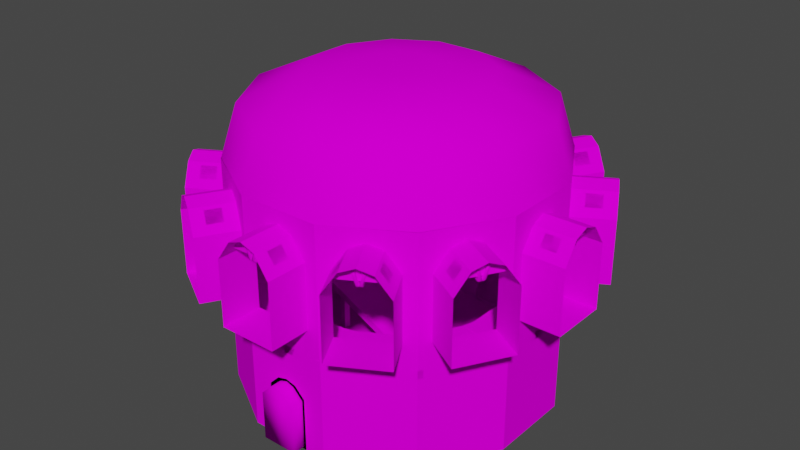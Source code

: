 # Source: clock_tower.blend  (saved by Blender 2.90.8; exported with 4.5.12 LTS)
import bpy
from mathutils import Matrix  # noqa: F401  (used for matrix-valued properties, if any)

bpy.ops.wm.read_factory_settings(use_empty=True)
scene = bpy.context.scene
scene.name = 'Scene'

# ---- collections
col_collection = bpy.data.collections.new('Collection'); scene.collection.children.link(col_collection)

# ---- images (referenced by path relative to the original .blend; pixels are not part of the script)
import os
ASSET_DIR = os.environ.get("B2B_ASSET_DIR", "")  # directory of the original .blend (textures are referenced by path, not embedded)
HERE = os.path.dirname(os.path.abspath(__file__))  # packed textures are extracted next to this script under _unpacked/

def load_image(name, relpath, width, height, colorspace="sRGB"):
    """Load a texture the original file referenced (path relative to the .blend, or extracted next to this script)."""
    p = next((c for c in (os.path.join(HERE, relpath), os.path.join(ASSET_DIR, relpath)) if relpath and os.path.exists(c)), "")
    if p:
        img = bpy.data.images.load(p, check_existing=True)
        img.name = name
    else:  # same state as the original file: an image datablock whose file is absent (Cycles renders it pink)
        img = bpy.data.images.new(name, width, height)
        img.source = "FILE"
        img.filepath = "//" + (relpath or name)
    img.colorspace_settings.name = colorspace
    return img
img_door_arch_png = load_image('door_arch.png', 'door_arch.png', 1024, 1024, 'sRGB')
img_dome_png = load_image('dome.png', 'dome.png', 1024, 1024, 'sRGB')
img_wall1_png = load_image('wall1.png', 'wall1.png', 1024, 1024, 'sRGB')
img_rope_png = load_image('rope.png', 'rope.png', 1024, 1024, 'sRGB')
img_wall0_png = load_image('wall0.png', 'wall0.png', 1024, 1024, 'sRGB')
img_planks0_png = load_image('planks0.png', 'planks0.png', 1024, 1024, 'sRGB')
img_door_arch_png_001 = load_image('door_arch.png.001', 'door_arch.png', 1024, 1024, 'sRGB')
img_tiles0_png = load_image('tiles0.png', 'tiles0.png', 1024, 1024, 'sRGB')

# ---- materials (node trees are filled in below, after node groups)
mat_door_arch = bpy.data.materials.new('door_arch')
mat_door_arch.use_backface_culling = True
mat_door_arch.use_transparent_shadow = False
mat_dome = bpy.data.materials.new('dome')
mat_dome.use_backface_culling = True
mat_dome.use_transparent_shadow = False
mat_wall1 = bpy.data.materials.new('wall1')
mat_wall1.use_backface_culling = True
mat_wall1.use_transparent_shadow = False
mat_rope = bpy.data.materials.new('rope')
mat_rope.use_backface_culling = True
mat_rope.use_transparent_shadow = False
mat_wall0 = bpy.data.materials.new('wall0')
mat_wall0.use_backface_culling = True
mat_wall0.use_transparent_shadow = False
mat_planks0 = bpy.data.materials.new('planks0')
mat_planks0.use_backface_culling = True
mat_planks0.use_transparent_shadow = False
mat_door_arch_001 = bpy.data.materials.new('door_arch.001')
mat_door_arch_001.use_backface_culling = True
mat_door_arch_001.use_transparent_shadow = False
mat_tiles0 = bpy.data.materials.new('tiles0')
mat_tiles0.use_backface_culling = True
mat_tiles0.use_transparent_shadow = False

# ---- material node trees
mat_door_arch.use_nodes = True; mat_door_arch.node_tree.nodes.clear()
_N = mat_door_arch.node_tree.nodes; _L = mat_door_arch.node_tree.links
n0 = _N.new('ShaderNodeBsdfPrincipled'); n0.name = 'Principled BSDF'; n0.location = (10, 300)
n0.distribution = 'GGX'
n0.subsurface_method = 'BURLEY'
n0.inputs[3].default_value = 1.45
n0.inputs[13].default_value = 0.0
n0.inputs[27].default_value = (0.0, 0.0, 0.0, 1.0)
n0.inputs[28].default_value = 1.0
n1 = _N.new('ShaderNodeOutputMaterial'); n1.name = 'Material Output'; n1.location = (300, 300)
n2 = _N.new('ShaderNodeTexImage'); n2.name = 'Image Texture'; n2.location = (-280, 280)
n2.image = img_door_arch_png
_L.new(n0.outputs[0], n1.inputs[0])
_L.new(n2.outputs[0], n0.inputs[0])
n1.is_active_output = True
mat_dome.use_nodes = True; mat_dome.node_tree.nodes.clear()
_N = mat_dome.node_tree.nodes; _L = mat_dome.node_tree.links
n0 = _N.new('ShaderNodeBsdfPrincipled'); n0.name = 'Principled BSDF'; n0.location = (10, 300)
n0.distribution = 'GGX'
n0.subsurface_method = 'BURLEY'
n0.inputs[2].default_value = 0.0
n0.inputs[3].default_value = 1.45
n0.inputs[13].default_value = 0.0
n0.inputs[27].default_value = (0.0, 0.0, 0.0, 1.0)
n0.inputs[28].default_value = 1.0
n1 = _N.new('ShaderNodeOutputMaterial'); n1.name = 'Material Output'; n1.location = (300, 300)
n2 = _N.new('ShaderNodeTexImage'); n2.name = 'Image Texture'; n2.location = (-280, 280)
n2.image = img_dome_png
_L.new(n0.outputs[0], n1.inputs[0])
_L.new(n2.outputs[0], n0.inputs[0])
n1.is_active_output = True
mat_wall1.use_nodes = True; mat_wall1.node_tree.nodes.clear()
_N = mat_wall1.node_tree.nodes; _L = mat_wall1.node_tree.links
n0 = _N.new('ShaderNodeBsdfPrincipled'); n0.name = 'Principled BSDF'; n0.location = (10, 300)
n0.distribution = 'GGX'
n0.subsurface_method = 'BURLEY'
n0.inputs[2].default_value = 0.0
n0.inputs[3].default_value = 1.45
n0.inputs[13].default_value = 0.0
n0.inputs[27].default_value = (0.0, 0.0, 0.0, 1.0)
n0.inputs[28].default_value = 1.0
n1 = _N.new('ShaderNodeOutputMaterial'); n1.name = 'Material Output'; n1.location = (300, 300)
n2 = _N.new('ShaderNodeTexImage'); n2.name = 'Image Texture'; n2.location = (-280, 280)
n2.image = img_wall1_png
_L.new(n0.outputs[0], n1.inputs[0])
_L.new(n2.outputs[0], n0.inputs[0])
n1.is_active_output = True
mat_rope.use_nodes = True; mat_rope.node_tree.nodes.clear()
_N = mat_rope.node_tree.nodes; _L = mat_rope.node_tree.links
n0 = _N.new('ShaderNodeBsdfPrincipled'); n0.name = 'Principled BSDF'; n0.location = (10, 300)
n0.distribution = 'GGX'
n0.subsurface_method = 'BURLEY'
n0.inputs[2].default_value = 0.0
n0.inputs[3].default_value = 1.45
n0.inputs[13].default_value = 0.0
n0.inputs[27].default_value = (0.0, 0.0, 0.0, 1.0)
n0.inputs[28].default_value = 1.0
n1 = _N.new('ShaderNodeOutputMaterial'); n1.name = 'Material Output'; n1.location = (300, 300)
n2 = _N.new('ShaderNodeTexImage'); n2.name = 'Image Texture'; n2.location = (-280, 280)
n2.image = img_rope_png
_L.new(n0.outputs[0], n1.inputs[0])
_L.new(n2.outputs[0], n0.inputs[0])
n1.is_active_output = True
mat_wall0.use_nodes = True; mat_wall0.node_tree.nodes.clear()
_N = mat_wall0.node_tree.nodes; _L = mat_wall0.node_tree.links
n0 = _N.new('ShaderNodeBsdfPrincipled'); n0.name = 'Principled BSDF'; n0.location = (10, 300)
n0.distribution = 'GGX'
n0.subsurface_method = 'BURLEY'
n0.inputs[2].default_value = 0.0
n0.inputs[3].default_value = 1.45
n0.inputs[13].default_value = 0.0
n0.inputs[27].default_value = (0.0, 0.0, 0.0, 1.0)
n0.inputs[28].default_value = 1.0
n1 = _N.new('ShaderNodeOutputMaterial'); n1.name = 'Material Output'; n1.location = (300, 300)
n2 = _N.new('ShaderNodeTexImage'); n2.name = 'Image Texture'; n2.location = (-280, 280)
n2.image = img_wall0_png
_L.new(n0.outputs[0], n1.inputs[0])
_L.new(n2.outputs[0], n0.inputs[0])
n1.is_active_output = True
mat_planks0.use_nodes = True; mat_planks0.node_tree.nodes.clear()
_N = mat_planks0.node_tree.nodes; _L = mat_planks0.node_tree.links
n0 = _N.new('ShaderNodeBsdfPrincipled'); n0.name = 'Principled BSDF'; n0.location = (10, 300)
n0.distribution = 'GGX'
n0.subsurface_method = 'BURLEY'
n0.inputs[2].default_value = 0.0
n0.inputs[3].default_value = 1.45
n0.inputs[13].default_value = 0.0
n0.inputs[27].default_value = (0.0, 0.0, 0.0, 1.0)
n0.inputs[28].default_value = 1.0
n1 = _N.new('ShaderNodeOutputMaterial'); n1.name = 'Material Output'; n1.location = (300, 300)
n2 = _N.new('ShaderNodeTexImage'); n2.name = 'Image Texture'; n2.location = (-280, 280)
n2.image = img_planks0_png
_L.new(n0.outputs[0], n1.inputs[0])
_L.new(n2.outputs[0], n0.inputs[0])
n1.is_active_output = True
mat_door_arch_001.use_nodes = True; mat_door_arch_001.node_tree.nodes.clear()
_N = mat_door_arch_001.node_tree.nodes; _L = mat_door_arch_001.node_tree.links
n0 = _N.new('ShaderNodeBsdfPrincipled'); n0.name = 'Principled BSDF'; n0.location = (10, 300)
n0.distribution = 'GGX'
n0.subsurface_method = 'BURLEY'
n0.inputs[3].default_value = 1.45
n0.inputs[13].default_value = 0.0
n0.inputs[27].default_value = (0.0, 0.0, 0.0, 1.0)
n0.inputs[28].default_value = 1.0
n1 = _N.new('ShaderNodeOutputMaterial'); n1.name = 'Material Output'; n1.location = (300, 300)
n2 = _N.new('ShaderNodeTexImage'); n2.name = 'Image Texture'; n2.location = (-280, 280)
n2.image = img_door_arch_png_001
_L.new(n0.outputs[0], n1.inputs[0])
_L.new(n2.outputs[0], n0.inputs[0])
n1.is_active_output = True
mat_tiles0.use_nodes = True; mat_tiles0.node_tree.nodes.clear()
_N = mat_tiles0.node_tree.nodes; _L = mat_tiles0.node_tree.links
n0 = _N.new('ShaderNodeBsdfPrincipled'); n0.name = 'Principled BSDF'; n0.location = (10, 300)
n0.distribution = 'GGX'
n0.subsurface_method = 'BURLEY'
n0.inputs[2].default_value = 0.0
n0.inputs[3].default_value = 1.45
n0.inputs[13].default_value = 0.0
n0.inputs[27].default_value = (0.0, 0.0, 0.0, 1.0)
n0.inputs[28].default_value = 1.0
n1 = _N.new('ShaderNodeOutputMaterial'); n1.name = 'Material Output'; n1.location = (300, 300)
n2 = _N.new('ShaderNodeTexImage'); n2.name = 'Image Texture'; n2.location = (-280, 280)
n2.image = img_tiles0_png
_L.new(n0.outputs[0], n1.inputs[0])
_L.new(n2.outputs[0], n0.inputs[0])
n1.is_active_output = True

# ---- world
world_world = bpy.data.worlds.new('World'); scene.world = world_world
world_world.use_nodes = True; world_world.node_tree.nodes.clear()
_N = world_world.node_tree.nodes; _L = world_world.node_tree.links
n0 = _N.new('ShaderNodeOutputWorld'); n0.name = 'World Output'; n0.location = (300, 300)
n1 = _N.new('ShaderNodeBackground'); n1.name = 'Background'; n1.location = (10, 300)
n1.inputs[0].default_value = (0.05088, 0.05088, 0.05088, 1.0)
_L.new(n1.outputs[0], n0.inputs[0])
n0.is_active_output = True
world_world.color = (0.05088, 0.05088, 0.05088)
world_world.use_sun_shadow = False
world_world.sun_shadow_jitter_overblur = 0.0

# ---- meshes
me_circle_007 = bpy.data.meshes.new('Circle.007')
me_circle_007.from_pydata([(-0.7, 0.0, 0.1), (0.7, 0.0, 0.1), (-0.7, 0.0, 2.0), (0.7, 0.0, 2.0), (0.0, 0.0, 2.5), (0.3, 0.0, 2.4), (-0.3, 0.0, 2.4), (-0.7, -0.5, 2.0), (-0.7, -0.5, 0.1), (0.7, -0.5, 2.0), (0.7, -0.5, 0.1), (0.3, -0.5, 2.4), (-0.3, -0.5, 2.4), (0.0, -0.5, 2.5), (0.0, 0.0, 0.1), (0.0, -0.5, 0.1)], [], [(3, 1, 10, 9), (10, 15, 8, 7, 12, 13, 11, 9), (2, 6, 12, 7), (6, 4, 13, 12), (14, 0, 8, 15), (0, 2, 7, 8), (4, 5, 11, 13), (5, 3, 9, 11), (1, 14, 15, 10)])
me_circle_007.polygons.foreach_set('use_smooth', [True] * 9)
_uv = me_circle_007.uv_layers.new(name='UVMap')
_uv.uv.foreach_set('vector', [0.002755, 0.7932, 0.002755, 0.01255, 0.2613, 0.09574, 0.2613, 0.7932, 0.3591, 0.1362, 0.6189, 0.1362, 0.8784, 0.1362, 0.8784, 0.7303, 0.7491, 0.8215, 0.6189, 0.8215, 0.4649, 0.8215, 0.3591, 0.7303, 0.002755, 0.7932, 0.2245, 1.004, 0.3788, 0.8844, 0.2613, 0.7932, 0.2245, 1.004, 0.9966, 1.004, 0.9966, 0.8844, 0.3788, 0.8844, 0.9966, 0.01255, 0.002755, 0.01255, 0.2613, 0.09574, 0.9966, 0.09574, 0.002755, 0.01255, 0.002755, 0.7932, 0.2613, 0.7932, 0.2613, 0.09574, 0.9966, 1.004, 0.2245, 1.004, 0.3788, 0.8844, 0.9966, 0.8844, 0.2245, 1.004, 0.002755, 0.7932, 0.2613, 0.7932, 0.3788, 0.8844, 0.002755, 0.01255, 0.9966, 0.01255, 0.9966, 0.09574, 0.2613, 0.09574])
me_circle_007.materials.append(mat_door_arch)
me_circle_007.use_remesh_fix_poles = True
me_circle_007.use_remesh_preserve_attributes = False
me_circle_007.use_mirror_vertex_groups = False
me_circle_007.update()
me_circle = bpy.data.meshes.new('Circle')
me_circle.from_pydata([(1.62, 6.0, 5.0), (-1.62, 6.0, 5.0), (-4.38, 4.38, 5.0), (-6.0, 1.62, 5.0), (-6.0, -1.62, 5.0), (-4.38, -4.38, 5.0), (-1.62, -6.0, 5.0), (1.62, -6.0, 5.0), (4.38, -4.38, 5.0), (6.0, -1.62, 5.0), (6.0, 1.62, 5.0), (4.38, 4.38, 5.0), (1.458, 5.4, 7.0), (-1.458, 5.4, 7.0), (-3.942, 3.942, 7.0), (-5.4, 1.458, 7.0), (-5.4, -1.458, 7.0), (-3.942, -3.942, 7.0), (-1.458, -5.4, 7.0), (1.458, -5.4, 7.0), (3.942, -3.942, 7.0), (5.4, -1.458, 7.0), (5.4, 1.458, 7.0), (3.942, 3.942, 7.0), (0.8748, 3.24, 8.0), (-0.8748, 3.24, 8.0), (-2.365, 2.365, 8.0), (-3.24, 0.8748, 8.0), (-3.24, -0.8748, 8.0), (-2.365, -2.365, 8.0), (-0.8748, -3.24, 8.0), (0.8748, -3.24, 8.0), (2.365, -2.365, 8.0), (3.24, -0.8748, 8.0), (3.24, 0.8748, 8.0), (2.365, 2.365, 8.0), (2.484e-08, -7.451e-09, 8.2), (-0.3499, 1.296, 8.2), (0.3499, 1.296, 8.2), (-0.9461, 0.9461, 8.2), (-1.296, 0.3499, 8.2), (-1.296, -0.3499, 8.2), (-0.9461, -0.9461, 8.2), (-0.3499, -1.296, 8.2), (0.3499, -1.296, 8.2), (0.9461, -0.9461, 8.2), (1.296, -0.3499, 8.2), (1.296, 0.3499, 8.2), (0.9461, 0.9461, 8.2)], [], [(0, 11, 23, 12), (2, 1, 13, 14), (9, 8, 20, 21), (6, 5, 17, 18), (3, 2, 14, 15), (10, 9, 21, 22), (7, 6, 18, 19), (4, 3, 15, 16), (11, 10, 22, 23), (1, 0, 12, 13), (8, 7, 19, 20), (5, 4, 16, 17), (17, 16, 28, 29), (12, 23, 35, 24), (14, 13, 25, 26), (21, 20, 32, 33), (18, 17, 29, 30), (15, 14, 26, 27), (22, 21, 33, 34), (19, 18, 30, 31), (16, 15, 27, 28), (23, 22, 34, 35), (13, 12, 24, 25), (20, 19, 31, 32), (29, 28, 41, 42), (24, 35, 48, 38), (26, 25, 37, 39), (33, 32, 45, 46), (30, 29, 42, 43), (27, 26, 39, 40), (34, 33, 46, 47), (31, 30, 43, 44), (28, 27, 40, 41), (35, 34, 47, 48), (25, 24, 38, 37), (32, 31, 44, 45), (36, 37, 38), (36, 39, 37), (36, 40, 39), (36, 41, 40), (36, 42, 41), (36, 43, 42), (36, 44, 43), (36, 45, 44), (36, 46, 45), (36, 47, 46), (36, 48, 47), (36, 38, 48)])
me_circle.polygons.foreach_set('use_smooth', [True] * 48)
_uv = me_circle.uv_layers.new(name='UVMap')
_uv.uv.foreach_set('vector', [0.1381, 0.5044, 0.5086, 0.8761, 0.6678, 0.5962, 0.4059, 0.3554, 0.4909, 0.8659, 0.9912, 0.994, 0.9948, 0.7007, 0.6558, 0.5893, 0.1316, 0.4932, 0.4972, 0.8697, 0.6601, 0.5918, 0.4013, 0.3476, 0.1317, 0.4933, 0.4974, 0.8697, 0.6602, 0.5919, 0.4014, 0.3477, 0.128, 0.4868, 0.4909, 0.8659, 0.6558, 0.5893, 0.3988, 0.3432, 0.005903, -0.001524, 0.1316, 0.4932, 0.4013, 0.3476, 0.2992, -6.62e-05, 0.005953, -0.001403, 0.1317, 0.4933, 0.4014, 0.3477, 0.2993, 1.787e-05, 0.005956, -0.008833, 0.128, 0.4868, 0.3988, 0.3432, 0.2993, -0.005232, 0.5086, 0.8761, 1.011, 0.994, 1.009, 0.7007, 0.6678, 0.5962, 0.00597, 0.0114, 0.1381, 0.5044, 0.4059, 0.3554, 0.2993, 0.009051, 0.4972, 0.8697, 0.9984, 0.9941, 0.9999, 0.7008, 0.6601, 0.5918, 0.4974, 0.8697, 0.9986, 0.9941, 1.0, 0.7008, 0.6602, 0.5919, 0.6602, 0.5919, 1.0, 0.7008, 1.001, 0.4002, 0.8044, 0.3431, 0.4059, 0.3554, 0.6678, 0.5962, 0.8087, 0.3456, 0.6595, 0.2066, 0.6558, 0.5893, 0.9948, 0.7007, 0.9983, 0.4002, 0.8018, 0.3415, 0.4013, 0.3476, 0.6601, 0.5918, 0.8043, 0.343, 0.6569, 0.2021, 0.4014, 0.3477, 0.6602, 0.5919, 0.8044, 0.3431, 0.6569, 0.2022, 0.3988, 0.3432, 0.6558, 0.5893, 0.8018, 0.3415, 0.6554, 0.1996, 0.2992, -6.62e-05, 0.4013, 0.3476, 0.6569, 0.2021, 0.5997, 0.001247, 0.2993, 1.787e-05, 0.4014, 0.3477, 0.6569, 0.2022, 0.5998, 0.001294, 0.2993, -0.005232, 0.3988, 0.3432, 0.6554, 0.1996, 0.5998, -0.001724, 0.6678, 0.5962, 1.009, 0.7007, 1.006, 0.4002, 0.8087, 0.3456, 0.2993, 0.009051, 0.4059, 0.3554, 0.6595, 0.2066, 0.5998, 0.006463, 0.6601, 0.5918, 0.9999, 0.7008, 1.001, 0.4002, 0.8043, 0.343, 0.8044, 0.3431, 1.001, 0.4002, 1.001, 0.159, 0.9217, 0.1376, 0.6595, 0.2066, 0.8087, 0.3456, 0.9235, 0.1386, 0.8641, 0.08243, 0.8018, 0.3415, 0.9983, 0.4002, 0.9995, 0.159, 0.9207, 0.137, 0.6569, 0.2021, 0.8043, 0.343, 0.9217, 0.1376, 0.8631, 0.08064, 0.6569, 0.2022, 0.8044, 0.3431, 0.9217, 0.1376, 0.8631, 0.08065, 0.6554, 0.1996, 0.8018, 0.3415, 0.9207, 0.137, 0.8625, 0.07959, 0.5997, 0.001247, 0.6569, 0.2021, 0.8631, 0.08064, 0.841, 0.000675, 0.5998, 0.001294, 0.6569, 0.2022, 0.8631, 0.08065, 0.841, 0.0006923, 0.5998, -0.001724, 0.6554, 0.1996, 0.8625, 0.07959, 0.841, -0.0005339, 0.8087, 0.3456, 1.006, 0.4002, 1.003, 0.159, 0.9235, 0.1386, 0.5998, 0.006463, 0.6595, 0.2066, 0.8641, 0.08243, 0.841, 0.002759, 0.8043, 0.343, 1.001, 0.4002, 1.001, 0.159, 0.9217, 0.1376, 1.0, 5.124e-05, 0.841, 0.002759, 0.8641, 0.08243, 1.0, -1.536e-05, 0.9207, 0.137, 0.9995, 0.159, 1.0, -1.536e-05, 0.8625, 0.07959, 0.9207, 0.137, 1.0, -1.536e-05, 0.841, -0.0005339, 0.8625, 0.07959, 1.0, 2.976e-05, 0.9217, 0.1376, 1.001, 0.159, 1.0, 2.976e-05, 0.8631, 0.08065, 0.9217, 0.1376, 1.0, 2.976e-05, 0.841, 0.0006923, 0.8631, 0.08065, 1.0, 3.222e-05, 0.9217, 0.1376, 1.001, 0.159, 1.0, 3.222e-05, 0.8631, 0.08064, 0.9217, 0.1376, 1.0, 3.222e-05, 0.841, 0.000675, 0.8631, 0.08064, 1.0, 5.124e-05, 0.9235, 0.1386, 1.003, 0.159, 1.0, 5.124e-05, 0.8641, 0.08243, 0.9235, 0.1386])
me_circle.materials.append(mat_dome)
me_circle.use_remesh_fix_poles = True
me_circle.use_remesh_preserve_attributes = False
me_circle.use_mirror_vertex_groups = False
me_circle.update()
me_circle_001 = bpy.data.meshes.new('Circle.001')
me_circle_001.from_pydata([(1.62, 6.0, 0.0), (-1.62, 6.0, 0.0), (1.62, 6.0, 5.0), (-1.62, 6.0, 5.0), (1.12, 6.0, 1.0), (-1.12, 6.0, 1.0), (-1.12, 6.0, 3.5), (1.12, 6.0, 3.5), (0.56, 6.0, 1.0), (0.0, 6.0, 1.0), (-0.56, 6.0, 1.0), (-0.56, 6.0, 4.3), (0.0, 6.0, 4.5), (0.56, 6.0, 4.3), (0.81, 6.0, 0.0), (0.0, 6.0, 0.0), (-0.81, 6.0, 0.0), (-0.81, 6.0, 5.0), (0.0, 6.0, 5.0), (0.81, 6.0, 5.0), (1.12, 7.6, 1.0), (-1.12, 7.6, 1.0), (-1.12, 7.6, 3.5), (1.12, 7.6, 3.5), (0.56, 7.6, 1.0), (0.0, 7.6, 1.0), (-0.56, 7.6, 1.0), (-0.56, 7.6, 4.3), (0.0, 7.6, 4.5), (0.56, 7.6, 4.3)], [], [(8, 4, 20, 24), (10, 5, 1, 16), (13, 7, 2, 19), (7, 4, 0, 2), (5, 6, 3, 1), (6, 11, 17, 3), (11, 12, 18, 17), (12, 13, 19, 18), (4, 8, 14, 0), (8, 9, 15, 14), (9, 10, 16, 15), (11, 6, 22, 27), (7, 13, 29, 23), (10, 9, 25, 26), (4, 7, 23, 20), (12, 11, 27, 28), (9, 8, 24, 25), (6, 5, 21, 22), (13, 12, 28, 29), (5, 10, 26, 21)])
_uv = me_circle_001.uv_layers.new(name='UVMap')
_uv.uv.foreach_set('vector', [1.05, 3.197e-05, 1.4, 3.201e-05, 1.4, 0.3825, 1.05, 0.3825, 0.6477, 0.7185, 0.3049, 0.7185, -0.001223, 0.01149, 0.4947, 0.01149, 1.333, 3.052, 1.676, 2.486, 1.982, 3.547, 1.486, 3.547, 1.676, 2.486, 1.676, 0.7185, 1.982, 0.01149, 1.982, 3.547, 0.3049, 0.7185, 0.3049, 2.486, -0.001223, 3.547, -0.001223, 0.01149, 0.3049, 2.486, 0.6477, 3.052, 0.4947, 3.547, -0.001223, 3.547, 0.6477, 3.052, 0.9905, 3.193, 0.9905, 3.547, 0.4947, 3.547, 0.9905, 3.193, 1.333, 3.052, 1.486, 3.547, 0.9905, 3.547, 1.676, 0.7185, 1.333, 0.7185, 1.486, 0.01149, 1.982, 0.01149, 1.333, 0.7185, 0.9905, 0.7185, 0.9905, 0.01149, 1.486, 0.01149, 0.9905, 0.7185, 0.6477, 0.7185, 0.4947, 0.01149, 0.9905, 0.01149, 2.023, 3.052, 1.68, 2.486, 0.3049, 2.486, 0.6477, 3.052, 3.051, 2.486, 2.708, 3.052, 1.333, 3.052, 1.676, 2.486, 0.3501, 3.201e-05, 0.7001, 3.201e-05, 0.7001, 0.3825, 0.3501, 0.3825, 3.051, 0.7185, 3.051, 2.486, 1.676, 2.486, 1.676, 0.7185, 2.366, 3.193, 2.023, 3.052, 0.6477, 3.052, 0.9905, 3.193, 0.7001, 3.201e-05, 1.05, 3.197e-05, 1.05, 0.3825, 0.7001, 0.3825, 1.68, 2.486, 1.68, 0.7185, 0.3049, 0.7185, 0.3049, 2.486, 2.708, 3.052, 2.366, 3.193, 0.9905, 3.193, 1.333, 3.052, 0.0001673, 3.204e-05, 0.3501, 3.201e-05, 0.3501, 0.3825, 0.0001675, 0.3825])
me_circle_001.materials.append(mat_wall1)
me_circle_001.use_remesh_fix_poles = True
me_circle_001.use_remesh_preserve_attributes = False
me_circle_001.use_mirror_vertex_groups = False
me_circle_001.update()
me_plane = bpy.data.meshes.new('Plane')
me_plane.from_pydata([(-0.11, 7.1, 3.7), (-0.15, 6.5, 4.2), (-0.01, 7.1, 3.7), (-0.25, 6.5, 4.2), (-0.11, 7.1, 3.6), (-0.11, 6.5, 3.6), (-0.01, 7.1, 3.6), (-0.01, 6.5, 3.6), (-0.11, 6.5, 3.7), (-0.01, 6.5, 3.7), (-0.11, 6.4, 3.7), (-0.01, 6.4, 3.7), (-0.25, 6.4, 4.2), (-0.15, 6.4, 4.2), (-0.25, 6.5, 4.3), (-0.15, 6.5, 4.3), (-0.15, 7.1, 4.2), (-0.25, 7.1, 4.3), (-0.15, 7.1, 4.3), (-0.11, 7.2, 3.7), (-0.01, 7.2, 3.7), (-0.25, 7.1, 4.2), (-0.25, 7.2, 4.2), (-0.15, 7.2, 4.2), (0.01, 7.1, 3.7), (0.25, 6.5, 4.2), (0.11, 7.1, 3.7), (0.15, 6.5, 4.2), (0.01, 7.1, 3.6), (0.01, 6.5, 3.6), (0.11, 7.1, 3.6), (0.11, 6.5, 3.6), (0.01, 6.5, 3.7), (0.11, 6.5, 3.7), (0.01, 6.4, 3.7), (0.11, 6.4, 3.7), (0.15, 6.4, 4.2), (0.25, 6.4, 4.2), (0.15, 6.5, 4.3), (0.25, 6.5, 4.3), (0.25, 7.1, 4.2), (0.15, 7.1, 4.3), (0.25, 7.1, 4.3), (0.01, 7.2, 3.7), (0.11, 7.2, 3.7), (0.15, 7.1, 4.2), (0.15, 7.2, 4.2), (0.25, 7.2, 4.2)], [], [(0, 8, 9, 2), (4, 6, 7, 5), (2, 6, 4, 0), (9, 7, 6, 2), (9, 11, 7), (0, 4, 5, 8), (9, 1, 13, 11), (7, 11, 10, 5), (3, 1, 13, 12), (5, 10, 8), (8, 3, 1, 9), (10, 12, 3, 8), (11, 13, 12, 10), (13, 15, 14, 12), (15, 18, 17, 14), (3, 21, 16, 1), (6, 4, 19, 20), (20, 19, 22, 23), (0, 2, 16, 21), (18, 23, 22, 17), (18, 16, 23), (23, 16, 2, 20), (20, 2, 6), (18, 15, 1, 16), (13, 1, 15), (19, 0, 21, 22), (0, 19, 4), (17, 22, 21), (14, 17, 21, 3), (14, 3, 12), (24, 32, 33, 26), (28, 30, 31, 29), (26, 30, 28, 24), (33, 31, 30, 26), (33, 35, 31), (24, 28, 29, 32), (33, 25, 37, 35), (31, 35, 34, 29), (27, 25, 37, 36), (29, 34, 32), (32, 27, 25, 33), (34, 36, 27, 32), (35, 37, 36, 34), (37, 39, 38, 36), (39, 42, 41, 38), (27, 45, 40, 25), (30, 28, 43, 44), (44, 43, 46, 47), (24, 26, 40, 45), (42, 47, 46, 41), (42, 40, 47), (47, 40, 26, 44), (44, 26, 30), (42, 39, 25, 40), (37, 25, 39), (43, 24, 45, 46), (24, 43, 28), (41, 46, 45), (38, 41, 45, 27), (38, 27, 36)])
me_plane.polygons.foreach_set('use_smooth', [True] * 60)
_uv = me_plane.uv_layers.new(name='UVMap')
_uv.uv.foreach_set('vector', [0.0, 0.0, 1.0, 0.0, 1.0, 1.0, 0.0, 1.0, 0.0, 0.0, 1.0, 0.0, 1.0, 1.0, 0.0, 1.0, 0.0, 0.0, 1.0, 0.0, 1.0, 1.0, 0.0, 1.0, 0.0, 0.0, 1.0, 0.0, 1.0, 1.0, 0.0, 1.0, 0.0, 0.0, 1.0, 0.0, 1.0, 1.0, 0.0, 0.0, 1.0, 0.0, 1.0, 1.0, 0.0, 1.0, 0.0, 0.0, 1.0, 0.0, 1.0, 1.0, 0.0, 1.0, 0.0, 0.0, 1.0, 0.0, 1.0, 1.0, 0.0, 1.0, 0.0, 0.0, 1.0, 0.0, 1.0, 1.0, 0.0, 1.0, 0.0, 0.0, 1.0, 0.0, 1.0, 1.0, 0.0, 0.0, 1.0, 0.0, 1.0, 1.0, 0.0, 1.0, 0.0, 0.0, 1.0, 0.0, 1.0, 1.0, 0.0, 1.0, 0.0, 0.0, 1.0, 0.0, 1.0, 1.0, 0.0, 1.0, 0.0, 0.0, 1.0, 0.0, 1.0, 1.0, 0.0, 1.0, 0.0, 0.0, 1.0, 0.0, 1.0, 1.0, 0.0, 1.0, 0.0, 0.0, 1.0, 0.0, 1.0, 1.0, 0.0, 1.0, 0.0, 0.0, 1.0, 0.0, 1.0, 1.0, 0.0, 1.0, 0.0, 0.0, 1.0, 0.0, 1.0, 1.0, 0.0, 1.0, 0.0, 0.0, 1.0, 0.0, 1.0, 1.0, 0.0, 1.0, 0.0, 0.0, 1.0, 0.0, 1.0, 1.0, 0.0, 1.0, 0.0, 0.0, 1.0, 0.0, 1.0, 1.0, 0.0, 0.0, 1.0, 0.0, 1.0, 1.0, 0.0, 1.0, 0.0, 0.0, 1.0, 0.0, 1.0, 1.0, 0.0, 0.0, 1.0, 0.0, 1.0, 1.0, 0.0, 1.0, 0.0, 0.0, 1.0, 0.0, 1.0, 1.0, 0.0, 0.0, 1.0, 0.0, 1.0, 1.0, 0.0, 1.0, 0.0, 0.0, 1.0, 0.0, 1.0, 1.0, 0.0, 0.0, 1.0, 0.0, 1.0, 1.0, 0.0, 0.0, 1.0, 0.0, 1.0, 1.0, 0.0, 1.0, 0.0, 0.0, 1.0, 0.0, 1.0, 1.0, 0.0, 0.0, 1.0, 0.0, 1.0, 1.0, 0.0, 1.0, 0.0, 0.0, 1.0, 0.0, 1.0, 1.0, 0.0, 1.0, 0.0, 0.0, 1.0, 0.0, 1.0, 1.0, 0.0, 1.0, 0.0, 0.0, 1.0, 0.0, 1.0, 1.0, 0.0, 1.0, 0.0, 0.0, 1.0, 0.0, 1.0, 1.0, 0.0, 0.0, 1.0, 0.0, 1.0, 1.0, 0.0, 1.0, 0.0, 0.0, 1.0, 0.0, 1.0, 1.0, 0.0, 1.0, 0.0, 0.0, 1.0, 0.0, 1.0, 1.0, 0.0, 1.0, 0.0, 0.0, 1.0, 0.0, 1.0, 1.0, 0.0, 1.0, 0.0, 0.0, 1.0, 0.0, 1.0, 1.0, 0.0, 0.0, 1.0, 0.0, 1.0, 1.0, 0.0, 1.0, 0.0, 0.0, 1.0, 0.0, 1.0, 1.0, 0.0, 1.0, 0.0, 0.0, 1.0, 0.0, 1.0, 1.0, 0.0, 1.0, 0.0, 0.0, 1.0, 0.0, 1.0, 1.0, 0.0, 1.0, 0.0, 0.0, 1.0, 0.0, 1.0, 1.0, 0.0, 1.0, 0.0, 0.0, 1.0, 0.0, 1.0, 1.0, 0.0, 1.0, 0.0, 0.0, 1.0, 0.0, 1.0, 1.0, 0.0, 1.0, 0.0, 0.0, 1.0, 0.0, 1.0, 1.0, 0.0, 1.0, 0.0, 0.0, 1.0, 0.0, 1.0, 1.0, 0.0, 1.0, 0.0, 0.0, 1.0, 0.0, 1.0, 1.0, 0.0, 1.0, 0.0, 0.0, 1.0, 0.0, 1.0, 1.0, 0.0, 0.0, 1.0, 0.0, 1.0, 1.0, 0.0, 1.0, 0.0, 0.0, 1.0, 0.0, 1.0, 1.0, 0.0, 0.0, 1.0, 0.0, 1.0, 1.0, 0.0, 1.0, 0.0, 0.0, 1.0, 0.0, 1.0, 1.0, 0.0, 0.0, 1.0, 0.0, 1.0, 1.0, 0.0, 1.0, 0.0, 0.0, 1.0, 0.0, 1.0, 1.0, 0.0, 0.0, 1.0, 0.0, 1.0, 1.0, 0.0, 0.0, 1.0, 0.0, 1.0, 1.0, 0.0, 1.0, 0.0, 0.0, 1.0, 0.0, 1.0, 1.0])
me_plane.materials.append(mat_rope)
me_plane.use_remesh_fix_poles = True
me_plane.use_remesh_preserve_attributes = False
me_plane.use_mirror_vertex_groups = False
me_plane.update()
me_circle_002 = bpy.data.meshes.new('Circle.002')
me_circle_002.from_pydata([(1.62, 6.0, 1.0), (-1.62, 6.0, 1.0), (-4.38, 4.38, 1.0), (-6.0, 1.62, 1.0), (-6.0, -1.62, 1.0), (-4.38, -4.38, 1.0), (-1.62, -6.0, 1.0), (1.62, -6.0, 1.0), (4.38, -4.38, 1.0), (6.0, -1.62, 1.0), (6.0, 1.62, 1.0), (4.38, 4.38, 1.0), (0.7, 6.0, -0.5), (-0.7, 6.0, -0.5), (-4.38, 4.38, 0.0), (-6.0, 1.62, 0.0), (-6.0, -1.62, 0.0), (-4.38, -4.38, 0.0), (-0.7, -6.0, -0.5), (0.7, -6.0, -0.5), (4.38, -4.38, 0.0), (6.0, -1.62, 0.0), (6.0, 1.62, 0.0), (4.38, 4.38, 0.0), (1.62, 6.0, -3.0), (-1.62, 6.0, -3.0), (-4.38, 4.38, -3.0), (-6.0, 1.62, -3.0), (-6.0, -1.62, -3.0), (-4.38, -4.38, -3.0), (-1.62, -6.0, -3.0), (1.62, -6.0, -3.0), (4.38, -4.38, -3.0), (6.0, -1.62, -3.0), (6.0, 1.62, -3.0), (4.38, 4.38, -3.0), (-1.62, -6.0, 0.0), (1.62, -6.0, 0.0), (0.7, -6.0, -2.9), (-0.7, -6.0, -2.9), (1.62, 6.0, 0.0), (-1.62, 6.0, 0.0), (0.7, 6.0, -2.9), (-0.7, 6.0, -2.9), (-0.7, -6.0, -0.5), (0.7, -6.0, -0.5), (-0.7, -6.0, -1.0), (0.7, -6.0, -1.0), (0.0, -6.0, -0.5), (0.3, -6.0, -0.6), (-0.3, -6.0, -0.6), (0.7, 6.0, -0.5), (-0.7, 6.0, -0.5), (0.7, 6.0, -1.0), (-0.7, 6.0, -1.0), (5.245e-07, 6.0, -0.5), (-0.3, 6.0, -0.6), (0.3, 6.0, -0.6)], [], [(6, 7, 37, 36), (3, 4, 16, 15), (10, 11, 23, 22), (0, 1, 41, 40), (7, 8, 20, 37), (4, 5, 17, 16), (11, 0, 40, 23), (1, 2, 14, 41), (8, 9, 21, 20), (5, 6, 36, 17), (2, 3, 15, 14), (9, 10, 22, 21), (23, 40, 24, 35), (41, 14, 26, 25), (20, 21, 33, 32), (17, 36, 30, 29), (14, 15, 27, 26), (21, 22, 34, 33), (15, 16, 28, 27), (22, 23, 35, 34), (37, 20, 32, 31), (16, 17, 29, 28), (19, 18, 36, 37), (39, 38, 31, 30), (18, 39, 30, 36), (38, 19, 37, 31), (13, 12, 40, 41), (42, 43, 25, 24), (12, 42, 24, 40), (43, 13, 41, 25), (50, 46, 44), (50, 44, 48), (48, 45, 49), (49, 45, 47), (57, 53, 51), (57, 51, 55), (55, 52, 56), (56, 52, 54)])
_uv = me_circle_002.uv_layers.new(name='UVMap')
_uv.uv.foreach_set('vector', [9.171, 1.903, 6.089, 1.903, 6.089, 1.427, 9.171, 1.427, 18.34, 1.903, 15.26, 1.903, 15.26, 1.427, 18.34, 1.427, 33.6, 1.903, 30.56, 1.903, 30.56, 1.427, 33.6, 1.427, 27.51, 1.903, 24.43, 1.903, 24.43, 1.427, 27.51, 1.427, 6.089, 1.903, 3.044, 1.903, 3.044, 1.427, 6.089, 1.427, 15.26, 1.903, 12.22, 1.903, 12.22, 1.427, 15.26, 1.427, 30.56, 1.903, 27.51, 1.903, 27.51, 1.427, 30.56, 1.427, 24.43, 1.903, 21.39, 1.903, 21.39, 1.427, 24.43, 1.427, 3.044, 1.903, 0.0001328, 1.903, 0.0001352, 1.427, 3.044, 1.427, 12.22, 1.903, 9.171, 1.903, 9.171, 1.427, 12.22, 1.427, 21.39, 1.903, 18.34, 1.903, 18.34, 1.427, 21.39, 1.427, 36.68, 1.903, 33.6, 1.903, 33.6, 1.427, 36.68, 1.427, 30.56, 1.427, 27.51, 1.427, 27.51, 0.0001526, 30.56, 0.0001515, 24.43, 1.427, 21.39, 1.427, 21.39, 0.0001559, 24.43, 0.0001559, 3.044, 1.427, 0.0001352, 1.427, 0.0001398, 0.0001482, 3.044, 0.000151, 12.22, 1.427, 9.171, 1.427, 9.171, 0.0001526, 12.22, 0.0001537, 21.39, 1.427, 18.34, 1.427, 18.34, 0.0001559, 21.39, 0.0001559, 36.68, 1.427, 33.6, 1.427, 33.6, 0.0001493, 36.68, 0.0001482, 18.34, 1.427, 15.26, 1.427, 15.26, 0.0001548, 18.34, 0.0001559, 33.6, 1.427, 30.56, 1.427, 30.56, 0.0001515, 33.6, 0.0001493, 6.089, 1.427, 3.044, 1.427, 3.044, 0.000151, 6.089, 0.0001534, 15.26, 1.427, 12.22, 1.427, 12.22, 0.0001537, 15.26, 0.0001548, 6.945, 1.189, 8.315, 1.189, 9.171, 1.427, 6.089, 1.427, 8.315, 0.04772, 6.945, 0.04772, 6.089, 0.0001534, 9.171, 0.0001526, 8.315, 1.189, 8.315, 0.04772, 9.171, 0.0001526, 9.171, 1.427, 6.945, 0.04772, 6.945, 1.189, 6.089, 1.427, 6.089, 0.0001534, 25.29, 1.189, 26.66, 1.189, 27.51, 1.427, 24.43, 1.427, 26.66, 0.04772, 25.29, 0.04772, 24.43, 0.0001559, 27.51, 0.0001526, 26.66, 1.189, 26.66, 0.04772, 27.51, 0.0001526, 27.51, 1.427, 25.29, 0.04772, 25.29, 1.189, 24.43, 1.427, 24.43, 0.0001559, 7.335, 1.138, 6.945, 0.9431, 6.945, 1.187, 7.335, 1.138, 6.945, 1.187, 7.628, 1.187, 7.628, 1.187, 8.31, 1.187, 7.92, 1.138, 7.92, 1.138, 8.31, 1.187, 8.31, 0.9431, 26.26, 1.138, 26.65, 0.9433, 26.65, 1.187, 26.26, 1.138, 26.65, 1.187, 25.97, 1.187, 25.97, 1.187, 25.29, 1.187, 25.68, 1.138, 25.68, 1.138, 25.29, 1.187, 25.29, 0.9433])
me_circle_002.materials.append(mat_wall0)
me_circle_002.materials.append(mat_door_arch)
me_circle_002.use_remesh_fix_poles = True
me_circle_002.use_remesh_preserve_attributes = False
me_circle_002.use_mirror_vertex_groups = False
me_circle_002.update()
me_circle_004 = bpy.data.meshes.new('Circle.004')
me_circle_004.from_pydata([(-0.7, -2.281e-07, 0.1), (0.7, 2.281e-07, 0.1), (-0.7, -2.281e-07, 2.0), (0.7, 2.281e-07, 2.0), (5.245e-07, 1.709e-13, 2.5), (0.3, 9.775e-08, 2.4), (-0.3, -9.775e-08, 2.4), (-0.7, -0.5, 2.0), (-0.7, -0.5, 0.1), (0.7, -0.5, 2.0), (0.7, -0.5, 0.1), (0.3, -0.5, 2.4), (-0.3, -0.5, 2.4), (6.875e-07, -0.5, 2.5), (5.245e-07, 1.709e-13, 0.1), (6.875e-07, -0.5, 0.1)], [], [(3, 1, 10, 9), (10, 15, 8, 7, 12, 13, 11, 9), (2, 6, 12, 7), (6, 4, 13, 12), (14, 0, 8, 15), (0, 2, 7, 8), (4, 5, 11, 13), (5, 3, 9, 11), (1, 14, 15, 10)])
me_circle_004.polygons.foreach_set('use_smooth', [True] * 9)
_uv = me_circle_004.uv_layers.new(name='UVMap')
_uv.uv.foreach_set('vector', [0.002755, 0.7932, 0.002755, 0.01255, 0.2613, 0.09574, 0.2613, 0.7932, 0.3591, 0.1362, 0.6189, 0.1362, 0.8784, 0.1362, 0.8784, 0.7303, 0.7491, 0.8215, 0.6189, 0.8215, 0.4649, 0.8215, 0.3591, 0.7303, 0.002755, 0.7932, 0.2245, 1.004, 0.3788, 0.8844, 0.2613, 0.7932, 0.2245, 1.004, 0.9966, 1.004, 0.9966, 0.8844, 0.3788, 0.8844, 0.9966, 0.01255, 0.002755, 0.01255, 0.2613, 0.09574, 0.9966, 0.09574, 0.002755, 0.01255, 0.002755, 0.7932, 0.2613, 0.7932, 0.2613, 0.09574, 0.9966, 1.004, 0.2245, 1.004, 0.3788, 0.8844, 0.9966, 0.8844, 0.2245, 1.004, 0.002755, 0.7932, 0.2613, 0.7932, 0.3788, 0.8844, 0.002755, 0.01255, 0.9966, 0.01255, 0.9966, 0.09574, 0.2613, 0.09574])
me_circle_004.materials.append(mat_door_arch)
me_circle_004.use_remesh_fix_poles = True
me_circle_004.use_remesh_preserve_attributes = False
me_circle_004.use_mirror_vertex_groups = False
me_circle_004.update()
me_plane_001 = bpy.data.meshes.new('Plane.001')
me_plane_001.from_pydata([(-4.0, -1.0, 4.0), (4.0, -1.0, 0.0), (-4.0, 1.0, 4.0), (4.0, 1.0, 0.0), (3.4, 1.0, 0.0), (-4.0, 1.0, 3.7), (3.4, -1.0, 0.0), (-4.0, -1.0, 3.7), (-3.6, -0.6, 3.5), (-3.6, -0.9, 3.5), (-3.4, -0.6, 3.4), (-3.4, -0.9, 3.4), (-3.6, -0.6, 1.416e-07), (-3.6, -0.9, 1.416e-07), (-3.4, -0.6, 2.384e-07), (-3.4, -0.9, 2.384e-07), (-3.6, 0.9, 3.5), (-3.6, 0.6, 3.5), (-3.4, 0.9, 3.4), (-3.4, 0.6, 3.4), (-3.6, 0.9, 1.416e-07), (-3.6, 0.6, 1.416e-07), (-3.4, 0.9, 2.384e-07), (-3.4, 0.6, 2.384e-07), (-0.1, -0.6, 1.75), (-0.1, -0.9, 1.75), (0.1, -0.6, 1.65), (0.1, -0.9, 1.65), (-0.1, -0.6, 1.639e-07), (-0.1, -0.9, 1.639e-07), (0.1, -0.6, 2.831e-07), (0.1, -0.9, 2.831e-07), (-0.1, 0.9, 1.75), (-0.1, 0.6, 1.75), (0.1, 0.9, 1.65), (0.1, 0.6, 1.65), (-0.1, 0.9, 1.639e-07), (-0.1, 0.6, 1.639e-07), (0.1, 0.9, 2.831e-07), (0.1, 0.6, 2.831e-07)], [], [(0, 1, 3, 2), (2, 3, 4, 5), (3, 1, 6, 4), (1, 0, 7, 6), (7, 5, 4, 6), (0, 2, 5, 7), (8, 9, 11, 10), (12, 14, 15, 13), (10, 14, 12, 8), (11, 15, 14, 10), (9, 13, 15, 11), (8, 12, 13, 9), (16, 17, 19, 18), (20, 22, 23, 21), (18, 22, 20, 16), (19, 23, 22, 18), (17, 21, 23, 19), (16, 20, 21, 17), (24, 25, 27, 26), (28, 30, 31, 29), (26, 30, 28, 24), (27, 31, 30, 26), (25, 29, 31, 27), (24, 28, 29, 25), (32, 33, 35, 34), (36, 38, 39, 37), (34, 38, 36, 32), (35, 39, 38, 34), (33, 37, 39, 35), (32, 36, 37, 33)])
_uv = me_plane_001.uv_layers.new(name='UVMap')
_uv.uv.foreach_set('vector', [0.0, 0.0, 12.0, 0.0, 12.0, 1.0, 0.0, 1.0, 0.03433, 0.9999, 12.0, 0.9998, 11.28, 0.9171, 0.2137, 0.9172, 1.0, 1.0, 1.0, 0.0, 1.0, 0.0, 1.0, 1.0, 12.0, 0.9998, 0.03433, 0.9999, 0.2137, 0.9172, 11.28, 0.9171, 0.0, 0.0, 0.0, 1.0, 12.0, 1.0, 12.0, 0.0, 0.0, 0.0, 0.0, 1.0, 0.0, 1.0, 0.0, 0.0, 0.0, 0.0, 0.5226, 0.0, 0.5226, 2.0, 0.0, 2.0, 0.0, 0.0, 0.5226, 0.0, 0.5226, 2.0, 0.0, 2.0, 0.0, 0.0, 0.5226, 0.0, 0.5226, 2.0, 0.0, 2.0, 0.0, 0.0, 0.5226, 0.0, 0.5226, 2.0, 0.0, 2.0, 0.0, 0.0, 0.5226, 0.0, 0.5226, 2.0, 0.0, 2.0, 0.0, 0.0, 0.5226, 0.0, 0.5226, 2.0, 0.0, 2.0, 0.0, 0.0, 0.5226, 0.0, 0.5226, 2.0, 0.0, 2.0, 0.0, 0.0, 0.5226, 0.0, 0.5226, 2.0, 0.0, 2.0, 0.0, 0.0, 0.5226, 0.0, 0.5226, 2.0, 0.0, 2.0, 0.0, 0.0, 0.5226, 0.0, 0.5226, 2.0, 0.0, 2.0, 0.0, 0.0, 0.5226, 0.0, 0.5226, 2.0, 0.0, 2.0, 0.0, 0.0, 0.5226, 0.0, 0.5226, 2.0, 0.0, 2.0, 0.0, 0.0, 0.5287, 0.0, 0.5287, 1.0, 0.0, 1.0, 0.0, 0.0, 0.5287, 0.0, 0.5287, 1.0, 0.0, 1.0, 0.0, 0.0, 0.5287, 0.0, 0.5287, 1.0, 0.0, 1.0, 0.0, 0.0, 0.5287, 0.0, 0.5287, 1.0, 0.0, 1.0, 0.0, 0.0, 0.5287, 0.0, 0.5287, 1.0, 0.0, 1.0, 0.0, 0.0, 0.5287, 0.0, 0.5287, 1.0, 0.0, 1.0, 0.0, 0.0, 0.5287, 0.0, 0.5287, 1.0, 0.0, 1.0, 0.0, 0.0, 0.5287, 0.0, 0.5287, 1.0, 0.0, 1.0, 0.0, 0.0, 0.5287, 0.0, 0.5287, 1.0, 0.0, 1.0, 0.0, 0.0, 0.5287, 0.0, 0.5287, 1.0, 0.0, 1.0, 0.0, 0.0, 0.5287, 0.0, 0.5287, 1.0, 0.0, 1.0, 0.0, 0.0, 0.5287, 0.0, 0.5287, 1.0, 0.0, 1.0])
me_plane_001.materials.append(mat_planks0)
me_plane_001.use_remesh_fix_poles = True
me_plane_001.use_remesh_preserve_attributes = False
me_plane_001.use_mirror_vertex_groups = False
me_plane_001.update()
me_circle_006 = bpy.data.meshes.new('Circle.006')
me_circle_006.from_pydata([(1.62, 6.0, -3.0), (-1.62, 6.0, -3.0), (-4.38, 4.38, -3.0), (-6.0, 1.62, -3.0), (-6.0, -1.62, -3.0), (-4.38, -4.38, -3.0), (-1.62, -6.0, -3.0), (1.62, -6.0, -3.0), (4.38, -4.38, -3.0), (6.0, -1.62, -3.0), (6.0, 1.62, -3.0), (4.38, 4.38, -3.0), (1.409, 5.22, -3.0), (-1.409, 5.22, -3.0), (-3.81, 3.81, -3.0), (-5.22, 1.409, -3.0), (-5.22, -1.409, -3.0), (-3.81, -3.81, -3.0), (-1.409, -5.22, -3.0), (1.409, -5.22, -3.0), (3.81, -3.81, -3.0), (5.22, -1.409, -3.0), (5.22, 1.409, -3.0), (3.81, 3.81, -3.0)], [], [(13, 12, 0, 1), (14, 13, 1, 2), (15, 14, 2, 3), (16, 15, 3, 4), (17, 16, 4, 5), (18, 17, 5, 6), (19, 18, 6, 7), (20, 19, 7, 8), (21, 20, 8, 9), (22, 21, 9, 10), (23, 22, 10, 11), (12, 23, 11, 0)])
_uv = me_circle_006.uv_layers.new(name='UVMap')
_uv.uv.foreach_set('vector', [2.0, 0.2, 0.0, 0.2, 0.0, 0.0, 2.0, 0.0, 4.0, 0.2, 2.0, 0.2, 2.0, 0.0, 4.0, 0.0, 6.0, 0.2, 4.0, 0.2, 4.0, 0.0, 6.0, 0.0, 8.0, 0.2, 6.0, 0.2, 6.0, 0.0, 8.0, 0.0, 10.0, 0.2, 8.0, 0.2, 8.0, 0.0, 10.0, 0.0, 12.0, 0.2, 10.0, 0.2, 10.0, 0.0, 12.0, 0.0, 14.0, 0.2, 12.0, 0.2, 12.0, 0.0, 14.0, 0.0, 16.0, 0.2, 14.0, 0.2, 14.0, 0.0, 16.0, 0.0, 18.0, 0.2, 16.0, 0.2, 16.0, 0.0, 18.0, 0.0, 20.0, 0.2, 18.0, 0.2, 18.0, 0.0, 20.0, 0.0, 22.0, 0.2, 20.0, 0.2, 20.0, 0.0, 22.0, 0.0, 24.0, 0.2, 22.0, 0.2, 22.0, 0.0, 24.0, 0.0])
me_circle_006.materials.append(mat_wall0)
me_circle_006.use_remesh_fix_poles = True
me_circle_006.use_remesh_preserve_attributes = False
me_circle_006.use_mirror_vertex_groups = False
me_circle_006.update()
me_circle_013 = bpy.data.meshes.new('Circle.013')
me_circle_013.from_pydata([(-0.8, 0.0, 0.1), (0.8, 0.0, 0.1), (-0.5, 0.0, 2.5), (0.5, 0.0, 2.5), (-0.7, 0.0, 0.2), (0.7, 0.0, 0.2), (-0.7, 0.0, 2.1), (0.7, 0.0, 2.1), (0.0, 0.0, 2.6), (0.3, 0.0, 2.5), (-0.3, 0.0, 2.5), (0.0, 0.0, 0.1), (0.0, 0.0, 0.2), (0.0, 0.0, 2.7), (0.4, 0.0, 2.6), (-0.4, 0.0, 2.6), (-0.8, 0.0, 2.2), (0.8, 0.0, 2.2), (0.0, 0.1, 0.1), (0.8, 0.1, 0.1), (-0.8, 0.1, 2.2), (-0.8, 0.1, 0.1), (0.8, 0.1, 2.2), (0.4, 0.1, 2.6), (0.5, 0.1, 2.5), (0.0, 0.1, 0.2), (0.7, 0.1, 0.2), (0.3, 0.1, 2.5), (0.7, 0.1, 2.1), (-0.3, 0.1, 2.5), (0.0, 0.1, 2.6), (-0.7, 0.1, 2.1), (-0.5, 0.1, 2.5), (-0.7, 0.1, 0.2), (-0.4, 0.1, 2.6), (0.0, 0.1, 2.7)], [], [(6, 16, 0, 4), (7, 17, 3), (12, 11, 1, 5), (3, 8, 9), (7, 3, 9), (10, 8, 2), (2, 6, 10), (3, 14, 8), (4, 0, 11, 12), (13, 15, 8), (14, 13, 8), (15, 2, 8), (6, 2, 16), (5, 1, 17, 7), (31, 33, 21, 20), (28, 24, 22), (25, 26, 19, 18), (24, 27, 30), (28, 27, 24), (29, 32, 30), (32, 29, 31), (24, 30, 23), (33, 25, 18, 21), (35, 30, 34), (23, 30, 35), (34, 30, 32), (31, 20, 32), (26, 28, 22, 19), (17, 1, 19, 22), (11, 0, 21, 18), (14, 3, 24, 23), (4, 12, 25, 33), (16, 2, 32, 20), (12, 5, 26, 25), (7, 9, 27, 28), (15, 13, 35, 34), (5, 7, 28, 26), (8, 10, 29, 30), (3, 17, 22, 24), (9, 8, 30, 27), (13, 14, 23, 35), (1, 11, 18, 19), (6, 4, 33, 31), (10, 6, 31, 29), (2, 15, 34, 32), (0, 16, 20, 21)])
_uv = me_circle_013.uv_layers.new(name='UVMap')
_uv.uv.foreach_set('vector', [0.1981, 0.7593, 3.916e-05, 0.8126, 3.582e-05, 1.102e-05, 0.1981, 0.05766, 0.198, 0.7593, 2.843e-05, 0.8126, 0.3398, 0.9209, 0.9831, 0.05766, 0.9831, 1.114e-05, 2.354e-05, 1.162e-05, 0.198, 0.05766, 0.3398, 0.9209, 0.9831, 0.9491, 0.5549, 0.9112, 0.198, 0.7593, 0.3398, 0.9209, 0.5549, 0.9112, 0.5549, 0.9112, 0.9831, 0.9491, 0.3408, 0.9209, 0.3408, 0.9209, 0.1981, 0.7593, 0.5549, 0.9112, 0.3398, 0.9209, 0.4916, 0.9521, 0.9831, 0.9491, 0.1981, 0.05766, 3.582e-05, 1.102e-05, 0.9831, 1.114e-05, 0.9831, 0.05766, 0.9831, 1.003, 0.4916, 0.9521, 0.9831, 0.9491, 0.4916, 0.9521, 0.9831, 1.003, 0.9831, 0.9491, 0.4916, 0.9521, 0.3408, 0.9209, 0.9831, 0.9491, 0.1981, 0.7593, 0.3408, 0.9209, 3.916e-05, 0.8126, 0.198, 0.05766, 2.354e-05, 1.162e-05, 2.843e-05, 0.8126, 0.198, 0.7593, 0.1981, 0.7593, 0.1981, 0.05766, 3.582e-05, 1.102e-05, 3.916e-05, 0.8126, 0.198, 0.7593, 0.3398, 0.9209, 2.843e-05, 0.8126, 0.9831, 0.05766, 0.198, 0.05766, 2.354e-05, 1.162e-05, 0.9831, 1.114e-05, 0.3398, 0.9209, 0.5549, 0.9112, 0.9831, 0.9491, 0.198, 0.7593, 0.5549, 0.9112, 0.3398, 0.9209, 0.5549, 0.9112, 0.3408, 0.9209, 0.9831, 0.9491, 0.3408, 0.9209, 0.5549, 0.9112, 0.1981, 0.7593, 0.3398, 0.9209, 0.9831, 0.9491, 0.4916, 0.9521, 0.1981, 0.05766, 0.9831, 0.05766, 0.9831, 1.114e-05, 3.582e-05, 1.102e-05, 0.9831, 1.003, 0.9831, 0.9491, 0.4916, 0.9521, 0.4916, 0.9521, 0.9831, 0.9491, 0.9831, 1.003, 0.4916, 0.9521, 0.9831, 0.9491, 0.3408, 0.9209, 0.1981, 0.7593, 3.916e-05, 0.8126, 0.3408, 0.9209, 0.198, 0.05766, 0.198, 0.7593, 2.843e-05, 0.8126, 2.354e-05, 1.162e-05, 2.843e-05, 0.8126, 2.354e-05, 1.162e-05, 2.354e-05, 1.162e-05, 2.843e-05, 0.8126, 0.9831, 1.114e-05, 3.582e-05, 1.102e-05, 3.582e-05, 1.102e-05, 0.9831, 1.114e-05, 0.4916, 0.9521, 0.3398, 0.9209, 0.3398, 0.9209, 0.4916, 0.9521, 0.1981, 0.05766, 0.9831, 0.05766, 0.9831, 0.05766, 0.1981, 0.05766, 3.916e-05, 0.8126, 0.3408, 0.9209, 0.3408, 0.9209, 3.916e-05, 0.8126, 0.9831, 0.05766, 0.198, 0.05766, 0.198, 0.05766, 0.9831, 0.05766, 0.198, 0.7593, 0.5549, 0.9112, 0.5549, 0.9112, 0.198, 0.7593, 0.4916, 0.9521, 0.9831, 1.003, 0.9831, 1.003, 0.4916, 0.9521, 0.198, 0.05766, 0.198, 0.7593, 0.198, 0.7593, 0.198, 0.05766, 0.9831, 0.9491, 0.5549, 0.9112, 0.5549, 0.9112, 0.9831, 0.9491, 0.3398, 0.9209, 2.843e-05, 0.8126, 2.843e-05, 0.8126, 0.3398, 0.9209, 0.5549, 0.9112, 0.9831, 0.9491, 0.9831, 0.9491, 0.5549, 0.9112, 0.9831, 1.003, 0.4916, 0.9521, 0.4916, 0.9521, 0.9831, 1.003, 2.354e-05, 1.162e-05, 0.9831, 1.114e-05, 0.9831, 1.114e-05, 2.354e-05, 1.162e-05, 0.1981, 0.7593, 0.1981, 0.05766, 0.1981, 0.05766, 0.1981, 0.7593, 0.5549, 0.9112, 0.1981, 0.7593, 0.1981, 0.7593, 0.5549, 0.9112, 0.3408, 0.9209, 0.4916, 0.9521, 0.4916, 0.9521, 0.3408, 0.9209, 3.582e-05, 1.102e-05, 3.916e-05, 0.8126, 3.916e-05, 0.8126, 3.582e-05, 1.102e-05])
me_circle_013.materials.append(mat_door_arch_001)
me_circle_013.use_remesh_fix_poles = True
me_circle_013.use_remesh_preserve_attributes = False
me_circle_013.use_mirror_vertex_groups = False
me_circle_013.update()
me_circle_010 = bpy.data.meshes.new('Circle.010')
me_circle_010.from_pydata([(-0.8, 0.0, 0.1), (0.8, 0.0, 0.1), (-0.5, 0.0, 2.5), (0.5, 0.0, 2.5), (-0.7, 0.0, 0.2), (0.7, 0.0, 0.2), (-0.7, 0.0, 2.1), (0.7, 0.0, 2.1), (0.0, 0.0, 2.6), (0.3, 0.0, 2.5), (-0.3, 0.0, 2.5), (0.0, 0.0, 0.1), (0.0, 0.0, 0.2), (0.0, 0.0, 2.7), (0.4, 0.0, 2.6), (-0.4, 0.0, 2.6), (-0.8, 0.0, 2.2), (0.8, 0.0, 2.2), (0.0, 0.1, 0.1), (0.8, 0.1, 0.1), (-0.8, 0.1, 2.2), (-0.8, 0.1, 0.1), (0.8, 0.1, 2.2), (0.4, 0.1, 2.6), (0.5, 0.1, 2.5), (0.0, 0.1, 0.2), (0.7, 0.1, 0.2), (0.3, 0.1, 2.5), (0.7, 0.1, 2.1), (-0.3, 0.1, 2.5), (0.0, 0.1, 2.6), (-0.7, 0.1, 2.1), (-0.5, 0.1, 2.5), (-0.7, 0.1, 0.2), (-0.4, 0.1, 2.6), (0.0, 0.1, 2.7)], [], [(6, 16, 0, 4), (7, 17, 3), (12, 11, 1, 5), (3, 8, 9), (7, 3, 9), (10, 8, 2), (2, 6, 10), (3, 14, 8), (4, 0, 11, 12), (13, 15, 8), (14, 13, 8), (15, 2, 8), (6, 2, 16), (5, 1, 17, 7), (31, 33, 21, 20), (28, 24, 22), (25, 26, 19, 18), (24, 27, 30), (28, 27, 24), (29, 32, 30), (32, 29, 31), (24, 30, 23), (33, 25, 18, 21), (35, 30, 34), (23, 30, 35), (34, 30, 32), (31, 20, 32), (26, 28, 22, 19), (17, 1, 19, 22), (11, 0, 21, 18), (14, 3, 24, 23), (4, 12, 25, 33), (16, 2, 32, 20), (12, 5, 26, 25), (7, 9, 27, 28), (15, 13, 35, 34), (5, 7, 28, 26), (8, 10, 29, 30), (3, 17, 22, 24), (9, 8, 30, 27), (13, 14, 23, 35), (1, 11, 18, 19), (6, 4, 33, 31), (10, 6, 31, 29), (2, 15, 34, 32), (0, 16, 20, 21)])
_uv = me_circle_010.uv_layers.new(name='UVMap')
_uv.uv.foreach_set('vector', [0.1981, 0.7593, 3.916e-05, 0.8126, 3.582e-05, 1.102e-05, 0.1981, 0.05766, 0.198, 0.7593, 2.843e-05, 0.8126, 0.3398, 0.9209, 0.9831, 0.05766, 0.9831, 1.114e-05, 2.354e-05, 1.162e-05, 0.198, 0.05766, 0.3398, 0.9209, 0.9831, 0.9491, 0.5549, 0.9112, 0.198, 0.7593, 0.3398, 0.9209, 0.5549, 0.9112, 0.5549, 0.9112, 0.9831, 0.9491, 0.3408, 0.9209, 0.3408, 0.9209, 0.1981, 0.7593, 0.5549, 0.9112, 0.3398, 0.9209, 0.4916, 0.9521, 0.9831, 0.9491, 0.1981, 0.05766, 3.582e-05, 1.102e-05, 0.9831, 1.114e-05, 0.9831, 0.05766, 0.9831, 1.003, 0.4916, 0.9521, 0.9831, 0.9491, 0.4916, 0.9521, 0.9831, 1.003, 0.9831, 0.9491, 0.4916, 0.9521, 0.3408, 0.9209, 0.9831, 0.9491, 0.1981, 0.7593, 0.3408, 0.9209, 3.916e-05, 0.8126, 0.198, 0.05766, 2.354e-05, 1.162e-05, 2.843e-05, 0.8126, 0.198, 0.7593, 0.1981, 0.7593, 0.1981, 0.05766, 3.582e-05, 1.102e-05, 3.916e-05, 0.8126, 0.198, 0.7593, 0.3398, 0.9209, 2.843e-05, 0.8126, 0.9831, 0.05766, 0.198, 0.05766, 2.354e-05, 1.162e-05, 0.9831, 1.114e-05, 0.3398, 0.9209, 0.5549, 0.9112, 0.9831, 0.9491, 0.198, 0.7593, 0.5549, 0.9112, 0.3398, 0.9209, 0.5549, 0.9112, 0.3408, 0.9209, 0.9831, 0.9491, 0.3408, 0.9209, 0.5549, 0.9112, 0.1981, 0.7593, 0.3398, 0.9209, 0.9831, 0.9491, 0.4916, 0.9521, 0.1981, 0.05766, 0.9831, 0.05766, 0.9831, 1.114e-05, 3.582e-05, 1.102e-05, 0.9831, 1.003, 0.9831, 0.9491, 0.4916, 0.9521, 0.4916, 0.9521, 0.9831, 0.9491, 0.9831, 1.003, 0.4916, 0.9521, 0.9831, 0.9491, 0.3408, 0.9209, 0.1981, 0.7593, 3.916e-05, 0.8126, 0.3408, 0.9209, 0.198, 0.05766, 0.198, 0.7593, 2.843e-05, 0.8126, 2.354e-05, 1.162e-05, 2.843e-05, 0.8126, 2.354e-05, 1.162e-05, 2.354e-05, 1.162e-05, 2.843e-05, 0.8126, 0.9831, 1.114e-05, 3.582e-05, 1.102e-05, 3.582e-05, 1.102e-05, 0.9831, 1.114e-05, 0.4916, 0.9521, 0.3398, 0.9209, 0.3398, 0.9209, 0.4916, 0.9521, 0.1981, 0.05766, 0.9831, 0.05766, 0.9831, 0.05766, 0.1981, 0.05766, 3.916e-05, 0.8126, 0.3408, 0.9209, 0.3408, 0.9209, 3.916e-05, 0.8126, 0.9831, 0.05766, 0.198, 0.05766, 0.198, 0.05766, 0.9831, 0.05766, 0.198, 0.7593, 0.5549, 0.9112, 0.5549, 0.9112, 0.198, 0.7593, 0.4916, 0.9521, 0.9831, 1.003, 0.9831, 1.003, 0.4916, 0.9521, 0.198, 0.05766, 0.198, 0.7593, 0.198, 0.7593, 0.198, 0.05766, 0.9831, 0.9491, 0.5549, 0.9112, 0.5549, 0.9112, 0.9831, 0.9491, 0.3398, 0.9209, 2.843e-05, 0.8126, 2.843e-05, 0.8126, 0.3398, 0.9209, 0.5549, 0.9112, 0.9831, 0.9491, 0.9831, 0.9491, 0.5549, 0.9112, 0.9831, 1.003, 0.4916, 0.9521, 0.4916, 0.9521, 0.9831, 1.003, 2.354e-05, 1.162e-05, 0.9831, 1.114e-05, 0.9831, 1.114e-05, 2.354e-05, 1.162e-05, 0.1981, 0.7593, 0.1981, 0.05766, 0.1981, 0.05766, 0.1981, 0.7593, 0.5549, 0.9112, 0.1981, 0.7593, 0.1981, 0.7593, 0.5549, 0.9112, 0.3408, 0.9209, 0.4916, 0.9521, 0.4916, 0.9521, 0.3408, 0.9209, 3.582e-05, 1.102e-05, 3.916e-05, 0.8126, 3.916e-05, 0.8126, 3.582e-05, 1.102e-05])
me_circle_010.materials.append(mat_door_arch_001)
me_circle_010.use_remesh_fix_poles = True
me_circle_010.use_remesh_preserve_attributes = False
me_circle_010.use_mirror_vertex_groups = False
me_circle_010.update()
me_circle_011 = bpy.data.meshes.new('Circle.011')
me_circle_011.from_pydata([(1.62, 6.0, 0.0), (-1.62, 6.0, 0.0), (1.076, 4.0, 0.0), (-1.076, 4.0, 0.0), (1.62, 6.0, -0.3), (-1.62, 6.0, -0.3), (1.076, 4.0, -0.3), (-1.076, 4.0, -0.3), (1.257, 3.9, -0.31), (1.067, 3.95, -0.31), (0.8775, 4.0, -0.31), (0.8775, 4.0, 0.01), (1.257, 3.9, 0.01), (1.067, 3.95, 0.01), (1.41, 6.0, 0.01), (1.799, 5.895, 0.01), (1.62, 6.0, 0.01), (1.41, 6.0, -0.31), (1.799, 5.895, -0.31), (1.62, 6.0, -0.31), (1.418, 5.832, -1.207), (1.688, 5.759, -1.207), (1.418, 5.832, -0.8848), (1.688, 5.759, -0.8848), (1.034, 4.398, -0.004847), (0.9973, 4.263, -0.2473), (1.268, 4.19, -0.2473), (1.304, 4.326, -0.004848)], [], [(2, 0, 1, 3), (6, 7, 5, 4), (2, 3, 7, 6), (10, 9, 13, 11), (16, 19, 17, 14), (15, 18, 19, 16), (18, 8, 9, 19), (14, 11, 13, 16), (17, 10, 11, 14), (13, 9, 8, 12), (19, 9, 10, 17), (15, 12, 8, 18), (16, 13, 12, 15), (21, 23, 27, 26), (22, 20, 25, 24), (23, 22, 24, 27), (20, 21, 26, 25), (22, 23, 21, 20), (1, 0, 4, 5)])
_uv = me_circle_011.uv_layers.new(name='UVMap')
_uv.uv.foreach_set('vector', [2.359, 1.873, -0.8751, 2.313, -0.8751, -0.3066, 2.359, 0.1328, 2.359, 1.873, 2.359, 0.1328, -0.8751, -0.3066, -0.8751, 2.313, 0.0, 0.0, 0.0, 1.0, 0.5, 1.0, 0.5, 0.0, 0.0, 0.0, 0.5, 0.0, 0.5, 0.0, 0.0, 0.0, 0.5, 1.0, 0.5, 1.0, 0.0, 1.0, 0.0, 1.0, 1.0, 1.0, 1.0, 1.0, 0.5, 1.0, 0.5, 1.0, 1.0, 1.0, 1.0, 0.0, 0.5, 0.0, 0.5, 1.0, 0.0, 1.0, 0.0, 0.0, 0.5, 0.0, 0.5, 1.0, 0.0, 1.0, 0.0, 0.0, 0.0, 0.0, 0.0, 1.0, 0.5, 0.0, 0.5, 0.0, 1.0, 0.0, 1.0, 0.0, 0.5, 1.0, 0.5, 0.0, 0.0, 0.0, 0.0, 1.0, 1.0, 1.0, 1.0, 0.0, 1.0, 0.0, 1.0, 1.0, 0.5, 1.0, 0.5, 0.0, 1.0, 0.0, 1.0, 1.0, 0.0, 0.0, 0.5, 0.0, 0.5, 1.0, 0.0, 1.0, 0.0, 0.0, 0.5, 0.0, 0.5, 1.0, 0.0, 1.0, 0.0, 0.0, 0.5, 0.0, 0.5, 1.0, 0.0, 1.0, 0.0, 0.0, 0.5, 0.0, 0.5, 1.0, 0.0, 1.0, 0.0, 0.0, 0.5, 0.0, 0.5, 1.0, 0.0, 1.0, 0.0, 0.0, 0.0, 1.0, 0.5, 1.0, 0.5, 0.0])
me_circle_011.materials.append(mat_planks0)
me_circle_011.use_remesh_fix_poles = True
me_circle_011.use_remesh_preserve_attributes = False
me_circle_011.use_mirror_vertex_groups = False
me_circle_011.update()
me_plane_002 = bpy.data.meshes.new('Plane.002')
me_plane_002.from_pydata([(0.91, 7.1, 3.8), (0.91, 6.5, 3.8), (0.63, 7.1, 4.2), (0.63, 6.5, 4.2), (-0.91, 7.1, 3.8), (-0.91, 6.5, 3.8), (-0.63, 7.1, 4.2), (-0.63, 6.5, 4.2), (0.15, 6.5, 4.2), (-0.15, 6.5, 4.2), (-0.05, 6.5, 3.8), (0.05, 6.5, 3.8), (-0.05, 7.1, 3.8), (0.05, 7.1, 3.8), (-0.15, 7.1, 4.2), (0.15, 7.1, 4.2), (0.05, 6.5, 4.3), (-0.05, 6.5, 4.3), (-0.02, 6.5, 3.8), (0.02, 6.5, 3.8), (-0.02, 7.1, 3.8), (0.02, 7.1, 3.8), (-0.05, 7.1, 4.3), (0.05, 7.1, 4.3)], [], [(0, 2, 3, 1), (4, 5, 7, 6), (10, 9, 7, 5), (12, 10, 5, 4), (14, 12, 4, 6), (9, 14, 6, 7), (3, 2, 15, 8), (17, 22, 14, 9), (2, 0, 13, 15), (22, 20, 12, 14), (0, 1, 11, 13), (20, 18, 10, 12), (1, 3, 8, 11), (18, 17, 9, 10), (11, 8, 16, 19), (19, 16, 17, 18), (13, 11, 19, 21), (21, 19, 18, 20), (15, 13, 21, 23), (23, 21, 20, 22), (8, 15, 23, 16), (16, 23, 22, 17)])
_uv = me_plane_002.uv_layers.new(name='UVMap')
_uv.uv.foreach_set('vector', [0.9537, 0.2263, 0.9537, 0.313, 0.582, 0.313, 0.582, 0.2263, 0.9537, 0.7901, 0.582, 0.7901, 0.582, 0.7033, 0.9537, 0.7033, 0.9864, 0.4623, 0.6268, 0.4174, 0.6268, 0.2017, 0.9864, 0.07583, 0.9537, 0.5237, 0.582, 0.5237, 0.582, 0.7901, 0.9537, 0.7901, 0.6268, 0.4174, 0.9864, 0.4623, 0.9864, 0.07583, 0.6268, 0.2017, 0.582, 0.5547, 0.9537, 0.5547, 0.9537, 0.7033, 0.582, 0.7033, 0.582, 0.313, 0.9537, 0.313, 0.9537, 0.4617, 0.582, 0.4617, 0.582, 0.5237, 0.9537, 0.5237, 0.9537, 0.5547, 0.582, 0.5547, 0.6268, 0.768, 0.9864, 0.8938, 0.9864, 0.5073, 0.6268, 0.5522, 0.5369, 0.4623, 0.9864, 0.4758, 0.9864, 0.4623, 0.6268, 0.4174, 0.9537, 0.2263, 0.582, 0.2263, 0.582, 0.4927, 0.9537, 0.4927, 0.9537, 0.5144, 0.582, 0.5144, 0.582, 0.5237, 0.9537, 0.5237, 0.9864, 0.8938, 0.6268, 0.768, 0.6268, 0.5522, 0.9864, 0.5073, 0.9864, 0.4758, 0.5369, 0.4623, 0.6268, 0.4174, 0.9864, 0.4623, 0.9864, 0.5073, 0.6268, 0.5522, 0.5369, 0.5073, 0.9864, 0.4938, 0.9864, 0.4938, 0.5369, 0.5073, 0.5369, 0.4623, 0.9864, 0.4758, 0.9537, 0.4927, 0.582, 0.4927, 0.582, 0.502, 0.9537, 0.502, 0.9537, 0.502, 0.582, 0.502, 0.582, 0.5144, 0.9537, 0.5144, 0.6268, 0.5522, 0.9864, 0.5073, 0.9864, 0.4938, 0.5369, 0.5073, 0.5369, 0.5073, 0.9864, 0.4938, 0.9864, 0.4758, 0.5369, 0.4623, 0.582, 0.4617, 0.9537, 0.4617, 0.9537, 0.4927, 0.582, 0.4927, 0.582, 0.4927, 0.9537, 0.4927, 0.9537, 0.5237, 0.582, 0.5237])
me_plane_002.materials.append(mat_planks0)
me_plane_002.use_remesh_fix_poles = True
me_plane_002.use_remesh_preserve_attributes = False
me_plane_002.use_mirror_vertex_groups = False
me_plane_002.update()
me_circle_012 = bpy.data.meshes.new('Circle.012')
me_circle_012.from_pydata([(1.987e-08, 3.974e-08, -3.0), (1.409, 5.22, -3.0), (-1.409, 5.22, -3.0), (-3.81, 3.81, -3.0), (-5.22, 1.409, -3.0), (-5.22, -1.409, -3.0), (-3.81, -3.81, -3.0), (-1.409, -5.22, -3.0), (1.409, -5.22, -3.0), (3.81, -3.81, -3.0), (5.22, -1.409, -3.0), (5.22, 1.409, -3.0), (3.81, 3.81, -3.0)], [], [(0, 1, 2), (0, 2, 3), (0, 3, 4), (0, 4, 5), (0, 5, 6), (0, 6, 7), (0, 7, 8), (0, 8, 9), (0, 9, 10), (0, 10, 11), (0, 11, 12), (0, 12, 1)])
_uv = me_circle_012.uv_layers.new(name='UVMap')
_uv.uv.foreach_set('vector', [4.0, 4.0, 1.095, 6.958, 0.0007998, 5.094, 4.0, 4.0, 0.0007998, 5.094, 0.0007998, 2.959, 4.0, 4.0, 0.0007998, 2.959, 1.042, 1.095, 4.0, 4.0, 1.042, 1.095, 2.906, 0.0007998, 4.0, 4.0, 2.906, 0.0007998, 5.041, 0.0007998, 4.0, 4.0, 5.041, 0.0007998, 6.905, 1.042, 4.0, 4.0, 6.905, 1.042, 7.999, 2.906, 4.0, 4.0, 7.999, 2.906, 7.999, 5.041, 4.0, 4.0, 7.999, 5.041, 6.958, 6.905, 4.0, 4.0, 6.958, 6.905, 5.094, 7.999, 4.0, 4.0, 5.094, 7.999, 2.959, 7.999, 4.0, 4.0, 2.959, 7.999, 1.095, 6.958])
me_circle_012.materials.append(mat_tiles0)
me_circle_012.use_remesh_fix_poles = True
me_circle_012.use_remesh_preserve_attributes = False
me_circle_012.use_mirror_vertex_groups = False
me_circle_012.update()

# ---- objects
ob_circle_007 = bpy.data.objects.new('Circle.007', me_circle_007)
ob_circle = bpy.data.objects.new('Circle', me_circle)
ob_circle_001 = bpy.data.objects.new('Circle.001', me_circle_001)
ob_plane = bpy.data.objects.new('Plane', me_plane)
ob_offset_x12 = bpy.data.objects.new('offset_x12', None)
ob_circle_002 = bpy.data.objects.new('Circle.002', me_circle_002)
ob_circle_004 = bpy.data.objects.new('Circle.004', me_circle_004)
ob_plane_001 = bpy.data.objects.new('Plane.001', me_plane_001)
ob_circle_006 = bpy.data.objects.new('Circle.006', me_circle_006)
ob_circle_013 = bpy.data.objects.new('Circle.013', me_circle_013)
ob_circle_003 = bpy.data.objects.new('Circle.003', me_circle_010)
ob_circle_008 = bpy.data.objects.new('Circle.008', me_circle_011)
ob_plane_002 = bpy.data.objects.new('Plane.002', me_plane_002)
ob_circle_005 = bpy.data.objects.new('Circle.005', me_circle_012)

# ---- transforms, parenting, visibility, modifiers, constraints
ob_circle_007.location = (0.0, -6.0, 0.0)
ob_circle_007.lineart.crease_threshold = 0.0
ob_circle.location = (0.0, 0.0, 4.0)
ob_circle.lineart.crease_threshold = 0.0
ob_circle_001.location = (0.0, 0.0, 4.0)
ob_circle_001.lineart.crease_threshold = 0.0
_m = ob_circle_001.modifiers.new('Array', 'ARRAY')
_m.count = 12
_m.constant_offset_displace = (0.0, 0.0, 0.0)
_m.use_relative_offset = False
_m.use_object_offset = True
_m.offset_object = ob_offset_x12
ob_plane.location = (0.0, 0.0, 4.0)
ob_plane.lineart.crease_threshold = 0.0
_m = ob_plane.modifiers.new('Array', 'ARRAY')
_m.count = 12
_m.constant_offset_displace = (0.0, 0.0, 0.0)
_m.use_relative_offset = False
_m.use_object_offset = True
_m.offset_object = ob_offset_x12
ob_offset_x12.location = (0.0, 0.0, 4.0)
ob_offset_x12.rotation_euler = (0.0, -0.0, -0.5236)
ob_offset_x12.lineart.crease_threshold = 0.0
ob_circle_002.location = (0.0, 0.0, 3.0)
ob_circle_002.lineart.crease_threshold = 0.0
ob_circle_004.location = (5.245e-07, 6.0, 0.0)
ob_circle_004.rotation_euler = (0.0, -0.0, -3.142)
ob_circle_004.lineart.crease_threshold = 0.0
ob_plane_001.location = (0.0, 0.0, 0.0)
ob_plane_001.lineart.crease_threshold = 0.0
ob_circle_006.location = (0.0, 0.0, 3.0)
ob_circle_006.lineart.crease_threshold = 0.0
ob_circle_013.location = (0.0, -6.0, -0.1)
ob_circle_013.lineart.crease_threshold = 0.0
ob_circle_003.location = (5.245e-07, 6.0, -0.1)
ob_circle_003.rotation_euler = (0.0, -0.0, -3.142)
ob_circle_003.lineart.crease_threshold = 0.0
ob_circle_008.location = (0.0, 0.0, 4.0)
ob_circle_008.lineart.crease_threshold = 0.0
_m = ob_circle_008.modifiers.new('Array', 'ARRAY')
_m.count = 12
_m.constant_offset_displace = (0.0, 0.0, 0.0)
_m.use_relative_offset = False
_m.use_object_offset = True
_m.offset_object = ob_offset_x12
ob_plane_002.location = (0.0, 0.0, 4.0)
ob_plane_002.lineart.crease_threshold = 0.0
_m = ob_plane_002.modifiers.new('Array', 'ARRAY')
_m.count = 12
_m.constant_offset_displace = (0.0, 0.0, 0.0)
_m.use_relative_offset = False
_m.use_object_offset = True
_m.offset_object = ob_offset_x12
ob_circle_005.location = (0.0, 0.0, 3.0)
ob_circle_005.lineart.crease_threshold = 0.0

# ---- collection membership
col_collection.objects.link(ob_circle_007)
col_collection.objects.link(ob_circle)
col_collection.objects.link(ob_circle_001)
col_collection.objects.link(ob_plane)
col_collection.objects.link(ob_offset_x12)
col_collection.objects.link(ob_circle_002)
col_collection.objects.link(ob_circle_004)
col_collection.objects.link(ob_plane_001)
col_collection.objects.link(ob_circle_006)
col_collection.objects.link(ob_circle_013)
col_collection.objects.link(ob_circle_003)
col_collection.objects.link(ob_circle_008)
col_collection.objects.link(ob_plane_002)
col_collection.objects.link(ob_circle_005)

# ---- scene / render settings (as saved in the file)
scene.frame_start = 1; scene.frame_end = 250; scene.frame_set(1)
scene.render.engine = 'BLENDER_EEVEE_NEXT'
scene.cycles.use_denoising = False
scene.cycles.samples = 128
scene.cycles.sampling_pattern = 'TABULATED_SOBOL'
scene.cycles.use_adaptive_sampling = False
scene.cycles.use_light_tree = False
scene.view_settings.view_transform = 'Filmic'
bpy.context.view_layer.update()

# ---- added for rendering (the .blend has no active camera and no usable light): camera, sun
cam_auto = bpy.data.cameras.new('AutoCamera')
cam_auto.lens = 50.0
cam_auto.sensor_width = 36.0
cam_auto.clip_end = 1000.0
ob_auto_camera = bpy.data.objects.new('AutoCamera', cam_auto)
scene.collection.objects.link(ob_auto_camera)
ob_auto_camera.location = (22.8686, -27.4423, 24.3949)
ob_auto_camera.rotation_euler = (1.09748, -7.21219e-08, 0.694738)
scene.camera = ob_auto_camera
light_auto_sun = bpy.data.lights.new('AutoSun', 'SUN')
light_auto_sun.energy = 3.0
light_auto_sun.angle = 0.0523599
ob_auto_sun = bpy.data.objects.new('AutoSun', light_auto_sun)
scene.collection.objects.link(ob_auto_sun)
ob_auto_sun.rotation_euler = (0.872665, 0.174533, 0.523599)
bpy.context.view_layer.update()
